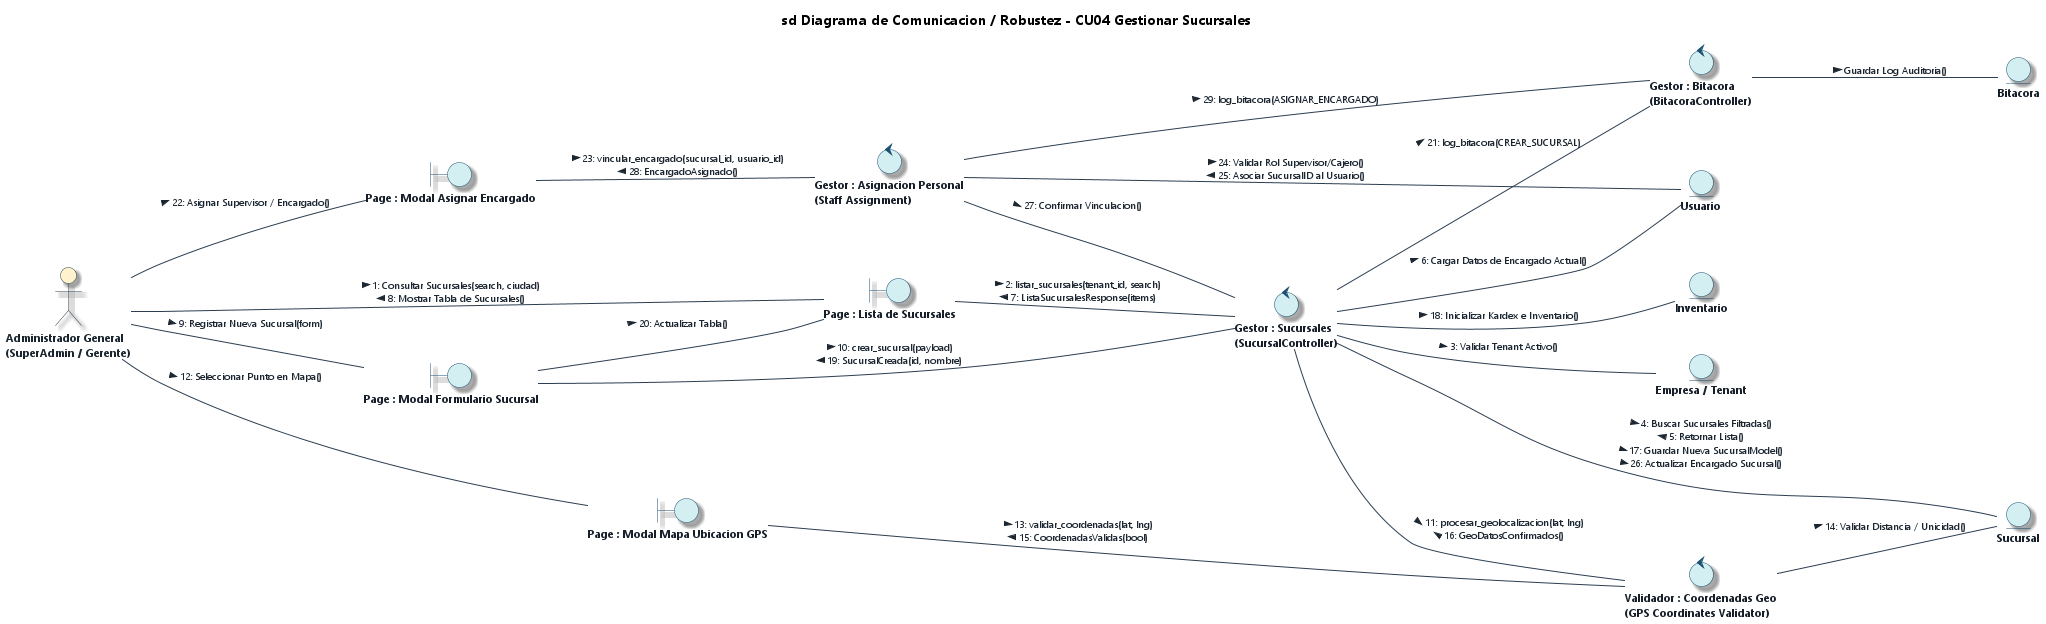

The diagram above was rendered by PlantUML. Its source (embedded in the PNG):
@startuml Diagrama_Robustez_CU04_Gestionar_Sucursales_EA
' ==============================================================================
' DIAGRAMA DE ROBUSTEZ Y COMUNICACIÓN (BCE) - CU04
' Caso de Uso: CU04 - Gestionar Sucursales, Puntos de Venta y Ubicación GPS
' Estilo: Enterprise Architect 15 / 16 (Notación de Ivar Jacobson / ICONIX)
' Proyecto: ECOMMERCE_TIENDA (SaaS Multi-Tenant)
' ==============================================================================

title **sd Diagrama de Comunicacion / Robustez - CU04 Gestionar Sucursales**

left to right direction

' --- CONFIGURACIÓN DE ESTILO ENTERPRISE ARCHITECT ---
skinparam backgroundColor #FFFFFF
skinparam defaultFontName "Segoe UI"
skinparam defaultFontSize 11
skinparam shadowing true
skinparam roundcorner 12

skinparam actor {
    BackgroundColor #FFF2CC
    BorderColor #2C3E50
    FontColor #1A252F
    FontStyle bold
}

skinparam boundary {
    BackgroundColor #D4EFF2
    BorderColor #1B4F72
    FontColor #17202A
    FontStyle bold
}

skinparam control {
    BackgroundColor #D4EFF2
    BorderColor #1B4F72
    FontColor #17202A
    FontStyle bold
}

skinparam entity {
    BackgroundColor #D4EFF2
    BorderColor #1B4F72
    FontColor #17202A
    FontStyle bold
}

skinparam arrow {
    Color #2C3E50
    FontColor #1B2631
    FontSize 10
}

' ==============================================================================
' 1. ACTOR
' ==============================================================================
actor "Administrador General\n(SuperAdmin / Gerente)" as ActAdmin

' ==============================================================================
' 2. MÚLTIPLES VISTAS / BOUNDARIES
' ==============================================================================
boundary "Page : Lista de Sucursales" as B_SucList
boundary "Page : Modal Formulario Sucursal" as B_SucModal
boundary "Page : Modal Mapa Ubicacion GPS" as B_SucMap
boundary "Page : Modal Asignar Encargado" as B_SucStaff

' ==============================================================================
' 3. MÚLTIPLES CONTROLADORES / CONTROLS
' ==============================================================================
control "Gestor : Sucursales\n(SucursalController)" as C_Suc
control "Validador : Coordenadas Geo\n(GPS Coordinates Validator)" as C_GeoVal
control "Gestor : Asignacion Personal\n(Staff Assignment)" as C_Staff
control "Gestor : Bitacora\n(BitacoraController)" as C_Bitacora

' ==============================================================================
' 4. MÚLTIPLES ENTIDADES / ENTITIES
' ==============================================================================
entity "Sucursal" as E_Sucursal
entity "Usuario" as E_Encargado
entity "Empresa / Tenant" as E_Tenant
entity "Inventario" as E_Inventario
entity "Bitacora" as E_Bitacora

' ==============================================================================
' FLUJOS Y MENSAJES NUMERADOS (COMUNICACIÓN ROBUSTEZ BCE)
' ==============================================================================

' --- ACTOR A VISTAS ---
ActAdmin -- B_SucList : 1: Consultar Sucursales(search, ciudad) >\n8: Mostrar Tabla de Sucursales() <
ActAdmin -- B_SucModal : 9: Registrar Nueva Sucursal(form) >
ActAdmin -- B_SucMap : 12: Seleccionar Punto en Mapa() >
ActAdmin -- B_SucStaff : 22: Asignar Supervisor / Encargado() >

' --- VISTAS A CONTROLADORES ---
B_SucList -- C_Suc : 2: listar_sucursales(tenant_id, search) >\n7: ListaSucursalesResponse(items) <
B_SucModal -- C_Suc : 10: crear_sucursal(payload) >\n19: SucursalCreada(id, nombre) <
B_SucModal -- B_SucList : 20: Actualizar Tabla() >
B_SucMap -- C_GeoVal : 13: validar_coordenadas(lat, lng) >\n15: CoordenadasValidas(bool) <
B_SucStaff -- C_Staff : 23: vincular_encargado(sucursal_id, usuario_id) >\n28: EncargadoAsignado() <

' --- CONTROLADOR DE SUCURSALES CON ENTIDADES Y TENANT ---
C_Suc -- E_Tenant : 3: Validar Tenant Activo() >
C_Suc -- E_Sucursal : 4: Buscar Sucursales Filtradas() >\n5: Retornar Lista() <\n17: Guardar Nueva SucursalModel() >\n26: Actualizar Encargado Sucursal() >
C_Suc -- E_Encargado : 6: Cargar Datos de Encargado Actual() >
C_Suc -- E_Inventario : 18: Inicializar Kardex e Inventario() >

' --- ORQUESTACIÓN CON VALIDADOR DE COORDENADAS GPS ---
C_Suc -- C_GeoVal : 11: procesar_geolocalizacion(lat, lng) >\n16: GeoDatosConfirmados() <
C_GeoVal -- E_Sucursal : 14: Validar Distancia / Unicidad() >

' --- ORQUESTACIÓN DE ASIGNACIÓN DE PERSONAL ---
C_Staff -- E_Encargado : 24: Validar Rol Supervisor/Cajero() >\n25: Asociar SucursalID al Usuario() <
C_Staff -- C_Suc : 27: Confirmar Vinculacion() >

' --- AUDITORÍA EN BITÁCORA ---
C_Suc -- C_Bitacora : 21: log_bitacora(CREAR_SUCURSAL) >
C_Staff -- C_Bitacora : 29: log_bitacora(ASIGNAR_ENCARGADO) >
C_Bitacora -- E_Bitacora : Guardar Log Auditoria() >

@enduml